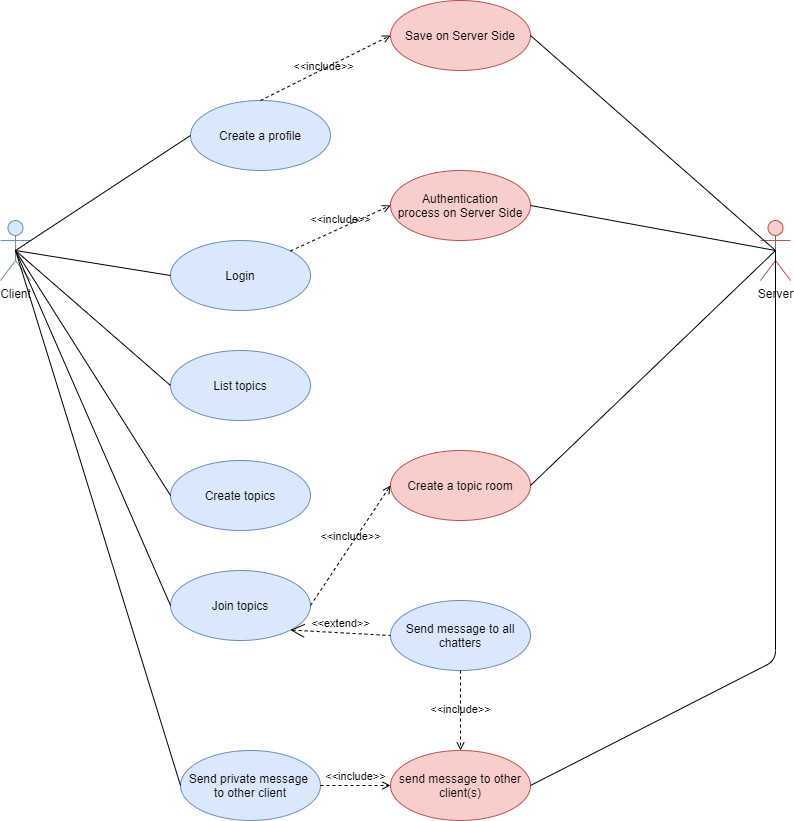

The diagram above was exported from draw.io. Its source (the exported page's mxGraphModel, read from the mxfile embedded in the PNG):
<mxGraphModel dx="1824" dy="1026" grid="1" gridSize="10" guides="1" tooltips="1" connect="1" arrows="1" fold="1" page="1" pageScale="1" pageWidth="850" pageHeight="1100" math="0" shadow="0">
  <root>
    <mxCell id="0" />
    <mxCell id="1" parent="0" />
    <mxCell id="iQ43MnY17nDhK0q7KwjX-1" value="Client" style="shape=umlActor;verticalLabelPosition=bottom;verticalAlign=top;html=1;fillColor=#dae8fc;strokeColor=#6c8ebf;" parent="1" vertex="1">
      <mxGeometry x="20" y="340" width="30" height="60" as="geometry" />
    </mxCell>
    <mxCell id="iQ43MnY17nDhK0q7KwjX-3" value="Create a profile" style="ellipse;whiteSpace=wrap;html=1;fillColor=#dae8fc;strokeColor=#6c8ebf;" parent="1" vertex="1">
      <mxGeometry x="210" y="220" width="140" height="70" as="geometry" />
    </mxCell>
    <mxCell id="iQ43MnY17nDhK0q7KwjX-6" value="" style="edgeStyle=none;html=1;endArrow=none;verticalAlign=bottom;entryX=0;entryY=0.5;entryDx=0;entryDy=0;exitX=0.5;exitY=0.5;exitDx=0;exitDy=0;exitPerimeter=0;" parent="1" source="iQ43MnY17nDhK0q7KwjX-1" target="iQ43MnY17nDhK0q7KwjX-3" edge="1">
      <mxGeometry width="160" relative="1" as="geometry">
        <mxPoint x="150" y="380" as="sourcePoint" />
        <mxPoint x="310" y="380" as="targetPoint" />
      </mxGeometry>
    </mxCell>
    <mxCell id="iQ43MnY17nDhK0q7KwjX-7" value="Save on Server Side" style="ellipse;whiteSpace=wrap;html=1;fillColor=#f8cecc;strokeColor=#b85450;" parent="1" vertex="1">
      <mxGeometry x="410" y="120" width="140" height="70" as="geometry" />
    </mxCell>
    <mxCell id="iQ43MnY17nDhK0q7KwjX-8" value="&amp;lt;&amp;lt;include&amp;gt;&amp;gt;" style="edgeStyle=none;html=1;endArrow=open;verticalAlign=bottom;dashed=1;labelBackgroundColor=none;exitX=0.5;exitY=0;exitDx=0;exitDy=0;entryX=0;entryY=0.5;entryDx=0;entryDy=0;" parent="1" source="iQ43MnY17nDhK0q7KwjX-3" target="iQ43MnY17nDhK0q7KwjX-7" edge="1">
      <mxGeometry x="-0.072" y="-6" width="160" relative="1" as="geometry">
        <mxPoint x="200" y="150" as="sourcePoint" />
        <mxPoint x="360" y="150" as="targetPoint" />
        <mxPoint as="offset" />
      </mxGeometry>
    </mxCell>
    <mxCell id="iQ43MnY17nDhK0q7KwjX-9" value="Login" style="ellipse;whiteSpace=wrap;html=1;fillColor=#dae8fc;strokeColor=#6c8ebf;" parent="1" vertex="1">
      <mxGeometry x="190" y="360" width="140" height="70" as="geometry" />
    </mxCell>
    <mxCell id="iQ43MnY17nDhK0q7KwjX-11" value="" style="edgeStyle=none;html=1;endArrow=none;verticalAlign=bottom;exitX=0.5;exitY=0.5;exitDx=0;exitDy=0;exitPerimeter=0;entryX=0;entryY=0.5;entryDx=0;entryDy=0;" parent="1" source="iQ43MnY17nDhK0q7KwjX-1" target="iQ43MnY17nDhK0q7KwjX-9" edge="1">
      <mxGeometry width="160" relative="1" as="geometry">
        <mxPoint x="160" y="480" as="sourcePoint" />
        <mxPoint x="320" y="480" as="targetPoint" />
      </mxGeometry>
    </mxCell>
    <mxCell id="iQ43MnY17nDhK0q7KwjX-12" value="Authentication&lt;br&gt;process on Server Side" style="ellipse;whiteSpace=wrap;html=1;fillColor=#f8cecc;strokeColor=#b85450;" parent="1" vertex="1">
      <mxGeometry x="410" y="290" width="140" height="70" as="geometry" />
    </mxCell>
    <mxCell id="iQ43MnY17nDhK0q7KwjX-13" value="&amp;lt;&amp;lt;include&amp;gt;&amp;gt;" style="edgeStyle=none;html=1;endArrow=open;verticalAlign=bottom;dashed=1;labelBackgroundColor=none;exitX=1;exitY=0;exitDx=0;exitDy=0;entryX=0;entryY=0.5;entryDx=0;entryDy=0;" parent="1" source="iQ43MnY17nDhK0q7KwjX-9" target="iQ43MnY17nDhK0q7KwjX-12" edge="1">
      <mxGeometry width="160" relative="1" as="geometry">
        <mxPoint x="370" y="410" as="sourcePoint" />
        <mxPoint x="530" y="410" as="targetPoint" />
      </mxGeometry>
    </mxCell>
    <mxCell id="iQ43MnY17nDhK0q7KwjX-15" value="List topics" style="ellipse;whiteSpace=wrap;html=1;fillColor=#dae8fc;strokeColor=#6c8ebf;" parent="1" vertex="1">
      <mxGeometry x="190" y="470" width="140" height="70" as="geometry" />
    </mxCell>
    <mxCell id="iQ43MnY17nDhK0q7KwjX-20" value="Server" style="shape=umlActor;html=1;verticalLabelPosition=bottom;verticalAlign=top;align=center;fillColor=#f8cecc;strokeColor=#b85450;" parent="1" vertex="1">
      <mxGeometry x="780" y="340" width="30" height="60" as="geometry" />
    </mxCell>
    <mxCell id="iQ43MnY17nDhK0q7KwjX-21" value="" style="edgeStyle=none;html=1;endArrow=none;verticalAlign=bottom;exitX=1;exitY=0.5;exitDx=0;exitDy=0;entryX=0.5;entryY=0.5;entryDx=0;entryDy=0;entryPerimeter=0;" parent="1" source="iQ43MnY17nDhK0q7KwjX-7" target="iQ43MnY17nDhK0q7KwjX-20" edge="1">
      <mxGeometry width="160" relative="1" as="geometry">
        <mxPoint x="640" y="260" as="sourcePoint" />
        <mxPoint x="800" y="260" as="targetPoint" />
      </mxGeometry>
    </mxCell>
    <mxCell id="iQ43MnY17nDhK0q7KwjX-22" value="" style="edgeStyle=none;html=1;endArrow=none;verticalAlign=bottom;entryX=0.5;entryY=0.5;entryDx=0;entryDy=0;entryPerimeter=0;exitX=1;exitY=0.5;exitDx=0;exitDy=0;" parent="1" source="iQ43MnY17nDhK0q7KwjX-12" target="iQ43MnY17nDhK0q7KwjX-20" edge="1">
      <mxGeometry width="160" relative="1" as="geometry">
        <mxPoint x="590" y="470" as="sourcePoint" />
        <mxPoint x="750" y="470" as="targetPoint" />
      </mxGeometry>
    </mxCell>
    <mxCell id="iQ43MnY17nDhK0q7KwjX-23" value="" style="edgeStyle=none;html=1;endArrow=none;verticalAlign=bottom;exitX=0.5;exitY=0.5;exitDx=0;exitDy=0;exitPerimeter=0;entryX=0;entryY=0.5;entryDx=0;entryDy=0;" parent="1" source="iQ43MnY17nDhK0q7KwjX-1" target="iQ43MnY17nDhK0q7KwjX-15" edge="1">
      <mxGeometry width="160" relative="1" as="geometry">
        <mxPoint x="70" y="510" as="sourcePoint" />
        <mxPoint x="230" y="510" as="targetPoint" />
      </mxGeometry>
    </mxCell>
    <mxCell id="iQ43MnY17nDhK0q7KwjX-24" value="Create topics" style="ellipse;whiteSpace=wrap;html=1;fillColor=#dae8fc;strokeColor=#6c8ebf;" parent="1" vertex="1">
      <mxGeometry x="190" y="580" width="140" height="70" as="geometry" />
    </mxCell>
    <mxCell id="iQ43MnY17nDhK0q7KwjX-25" value="" style="edgeStyle=none;html=1;endArrow=none;verticalAlign=bottom;exitX=0.5;exitY=0.5;exitDx=0;exitDy=0;exitPerimeter=0;entryX=0;entryY=0.5;entryDx=0;entryDy=0;" parent="1" source="iQ43MnY17nDhK0q7KwjX-1" target="iQ43MnY17nDhK0q7KwjX-24" edge="1">
      <mxGeometry width="160" relative="1" as="geometry">
        <mxPoint x="40" y="570" as="sourcePoint" />
        <mxPoint x="200" y="570" as="targetPoint" />
      </mxGeometry>
    </mxCell>
    <mxCell id="iQ43MnY17nDhK0q7KwjX-27" value="Join topics" style="ellipse;whiteSpace=wrap;html=1;fillColor=#dae8fc;strokeColor=#6c8ebf;" parent="1" vertex="1">
      <mxGeometry x="190" y="690" width="140" height="70" as="geometry" />
    </mxCell>
    <mxCell id="iQ43MnY17nDhK0q7KwjX-28" value="" style="edgeStyle=none;html=1;endArrow=none;verticalAlign=bottom;exitX=0.5;exitY=0.5;exitDx=0;exitDy=0;exitPerimeter=0;entryX=0;entryY=0.5;entryDx=0;entryDy=0;" parent="1" source="iQ43MnY17nDhK0q7KwjX-1" target="iQ43MnY17nDhK0q7KwjX-27" edge="1">
      <mxGeometry width="160" relative="1" as="geometry">
        <mxPoint x="40" y="650" as="sourcePoint" />
        <mxPoint x="200" y="650" as="targetPoint" />
      </mxGeometry>
    </mxCell>
    <mxCell id="iQ43MnY17nDhK0q7KwjX-29" value="Create a topic room" style="ellipse;whiteSpace=wrap;html=1;fillColor=#f8cecc;strokeColor=#b85450;" parent="1" vertex="1">
      <mxGeometry x="410" y="570" width="140" height="70" as="geometry" />
    </mxCell>
    <mxCell id="iQ43MnY17nDhK0q7KwjX-30" value="&amp;lt;&amp;lt;include&amp;gt;&amp;gt;" style="edgeStyle=none;html=1;endArrow=open;verticalAlign=bottom;dashed=1;labelBackgroundColor=none;exitX=1;exitY=0.5;exitDx=0;exitDy=0;entryX=0;entryY=0.5;entryDx=0;entryDy=0;" parent="1" source="iQ43MnY17nDhK0q7KwjX-27" target="iQ43MnY17nDhK0q7KwjX-29" edge="1">
      <mxGeometry width="160" relative="1" as="geometry">
        <mxPoint x="450" y="550" as="sourcePoint" />
        <mxPoint x="610" y="550" as="targetPoint" />
      </mxGeometry>
    </mxCell>
    <mxCell id="iQ43MnY17nDhK0q7KwjX-31" value="" style="edgeStyle=none;html=1;endArrow=none;verticalAlign=bottom;entryX=0.5;entryY=0.5;entryDx=0;entryDy=0;entryPerimeter=0;exitX=1;exitY=0.5;exitDx=0;exitDy=0;" parent="1" source="iQ43MnY17nDhK0q7KwjX-29" target="iQ43MnY17nDhK0q7KwjX-20" edge="1">
      <mxGeometry width="160" relative="1" as="geometry">
        <mxPoint x="530" y="540" as="sourcePoint" />
        <mxPoint x="690" y="540" as="targetPoint" />
      </mxGeometry>
    </mxCell>
    <mxCell id="iQ43MnY17nDhK0q7KwjX-32" value="Send message to all&lt;br&gt;chatters" style="ellipse;whiteSpace=wrap;html=1;fillColor=#dae8fc;strokeColor=#6c8ebf;" parent="1" vertex="1">
      <mxGeometry x="410" y="720" width="140" height="70" as="geometry" />
    </mxCell>
    <mxCell id="iQ43MnY17nDhK0q7KwjX-33" value="&amp;lt;&amp;lt;extend&amp;gt;&amp;gt;" style="edgeStyle=none;html=1;startArrow=open;endArrow=none;startSize=12;verticalAlign=bottom;dashed=1;labelBackgroundColor=none;exitX=1;exitY=1;exitDx=0;exitDy=0;entryX=0;entryY=0.5;entryDx=0;entryDy=0;" parent="1" source="iQ43MnY17nDhK0q7KwjX-27" target="iQ43MnY17nDhK0q7KwjX-32" edge="1">
      <mxGeometry width="160" relative="1" as="geometry">
        <mxPoint x="250" y="860" as="sourcePoint" />
        <mxPoint x="410" y="860" as="targetPoint" />
      </mxGeometry>
    </mxCell>
    <mxCell id="iQ43MnY17nDhK0q7KwjX-34" value="Send private message&amp;nbsp;&lt;br&gt;to other client" style="ellipse;whiteSpace=wrap;html=1;fillColor=#dae8fc;strokeColor=#6c8ebf;" parent="1" vertex="1">
      <mxGeometry x="200" y="870" width="140" height="70" as="geometry" />
    </mxCell>
    <mxCell id="iQ43MnY17nDhK0q7KwjX-36" value="" style="edgeStyle=none;html=1;endArrow=none;verticalAlign=bottom;exitX=0.5;exitY=0.5;exitDx=0;exitDy=0;exitPerimeter=0;entryX=0;entryY=0.5;entryDx=0;entryDy=0;" parent="1" source="iQ43MnY17nDhK0q7KwjX-1" target="iQ43MnY17nDhK0q7KwjX-34" edge="1">
      <mxGeometry width="160" relative="1" as="geometry">
        <mxPoint x="40" y="760" as="sourcePoint" />
        <mxPoint x="200" y="760" as="targetPoint" />
      </mxGeometry>
    </mxCell>
    <mxCell id="iQ43MnY17nDhK0q7KwjX-37" value="send message to other client(s)" style="ellipse;whiteSpace=wrap;html=1;fillColor=#f8cecc;strokeColor=#b85450;" parent="1" vertex="1">
      <mxGeometry x="410" y="870" width="140" height="70" as="geometry" />
    </mxCell>
    <mxCell id="iQ43MnY17nDhK0q7KwjX-38" value="&amp;lt;&amp;lt;include&amp;gt;&amp;gt;" style="edgeStyle=none;html=1;endArrow=open;verticalAlign=bottom;dashed=1;labelBackgroundColor=none;exitX=1;exitY=0.5;exitDx=0;exitDy=0;entryX=0;entryY=0.5;entryDx=0;entryDy=0;" parent="1" source="iQ43MnY17nDhK0q7KwjX-34" target="iQ43MnY17nDhK0q7KwjX-37" edge="1">
      <mxGeometry width="160" relative="1" as="geometry">
        <mxPoint x="320" y="1000" as="sourcePoint" />
        <mxPoint x="480" y="1000" as="targetPoint" />
      </mxGeometry>
    </mxCell>
    <mxCell id="iQ43MnY17nDhK0q7KwjX-39" value="" style="edgeStyle=none;html=1;endArrow=none;verticalAlign=bottom;exitX=0.5;exitY=0.5;exitDx=0;exitDy=0;exitPerimeter=0;entryX=1;entryY=0.5;entryDx=0;entryDy=0;" parent="1" source="iQ43MnY17nDhK0q7KwjX-20" target="iQ43MnY17nDhK0q7KwjX-37" edge="1">
      <mxGeometry width="160" relative="1" as="geometry">
        <mxPoint x="640" y="660" as="sourcePoint" />
        <mxPoint x="800" y="660" as="targetPoint" />
        <Array as="points">
          <mxPoint x="795" y="780" />
        </Array>
      </mxGeometry>
    </mxCell>
    <mxCell id="iQ43MnY17nDhK0q7KwjX-41" value="&amp;lt;&amp;lt;include&amp;gt;&amp;gt;" style="edgeStyle=none;html=1;endArrow=open;verticalAlign=bottom;dashed=1;labelBackgroundColor=none;exitX=0.5;exitY=1;exitDx=0;exitDy=0;entryX=0.5;entryY=0;entryDx=0;entryDy=0;" parent="1" source="iQ43MnY17nDhK0q7KwjX-32" target="iQ43MnY17nDhK0q7KwjX-37" edge="1">
      <mxGeometry x="0.2" width="160" relative="1" as="geometry">
        <mxPoint x="650" y="800" as="sourcePoint" />
        <mxPoint x="810" y="800" as="targetPoint" />
        <mxPoint as="offset" />
      </mxGeometry>
    </mxCell>
  </root>
</mxGraphModel>